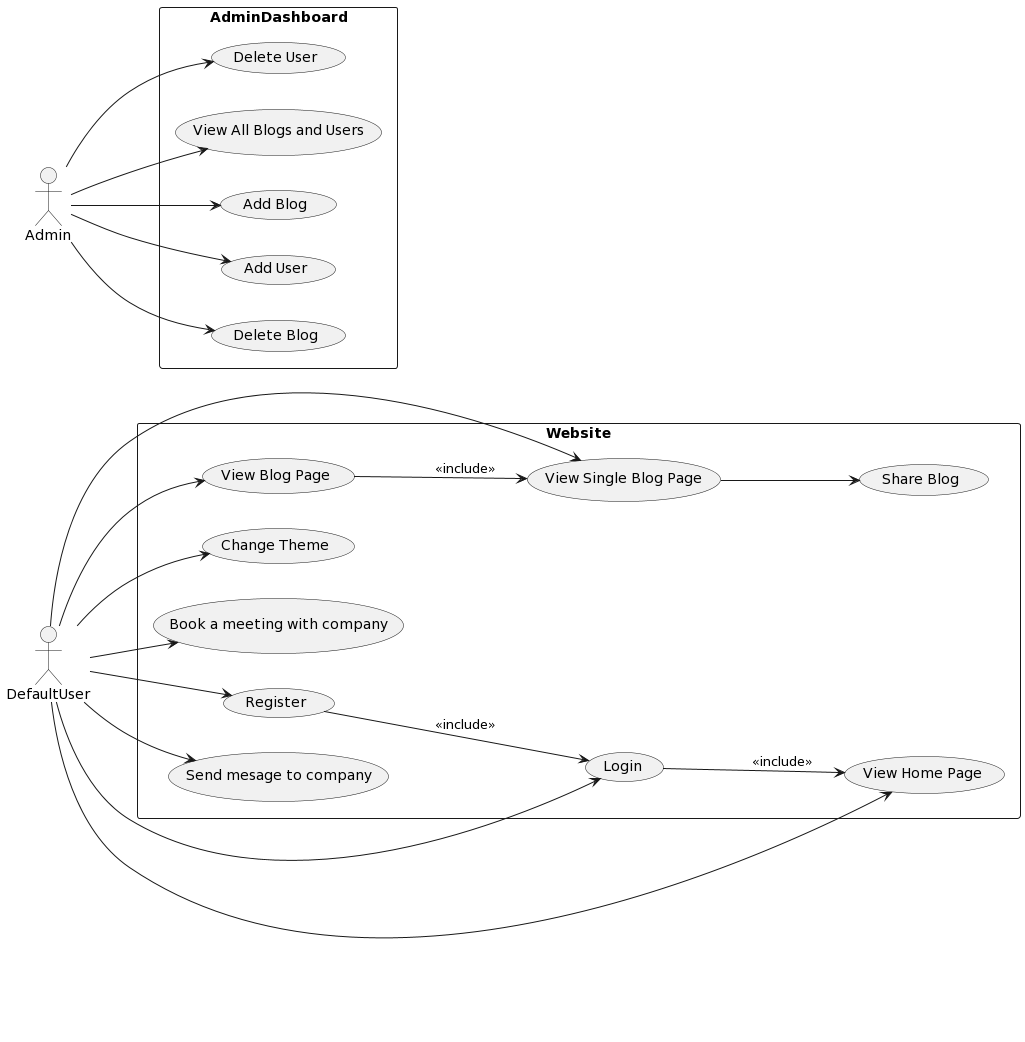

The diagram above was rendered by PlantUML. Its source (embedded in the PNG):
@startuml
left to right direction
actor DefaultUser as U
actor Admin as A

rectangle Website {
    usecase "Login" as UC1
    usecase "Register" as UC2
    usecase "View Home Page" as UC3
    usecase "Send mesage to company" as UC5
    usecase "View Blog Page" as UC6
    usecase "View Single Blog Page" as UC7
    usecase "Share Blog" as UC8
    usecase "Change Theme" as UC9
    usecase "Book a meeting with company" as UC15
    UC1 --> UC3 : <<include>>
	  UC2 --> UC1 : <<include>>
    UC7 --> UC8
    UC6 --> UC7 : <<include>>
}

rectangle AdminDashboard {
    usecase "View All Blogs and Users" as UC11
    usecase "Add Blog" as UC13
    usecase "Add User" as UC14
    usecase "Delete Blog" as UC16
    usecase "Delete User" as UC17
}

U --> UC1
U --> UC2
U --> UC3
U --> UC5
U --> UC6
U --> UC7
U --> UC9
U --> UC15

A --> UC11
A --> UC13
A --> UC14
A --> UC16
A --> UC17
@enduml